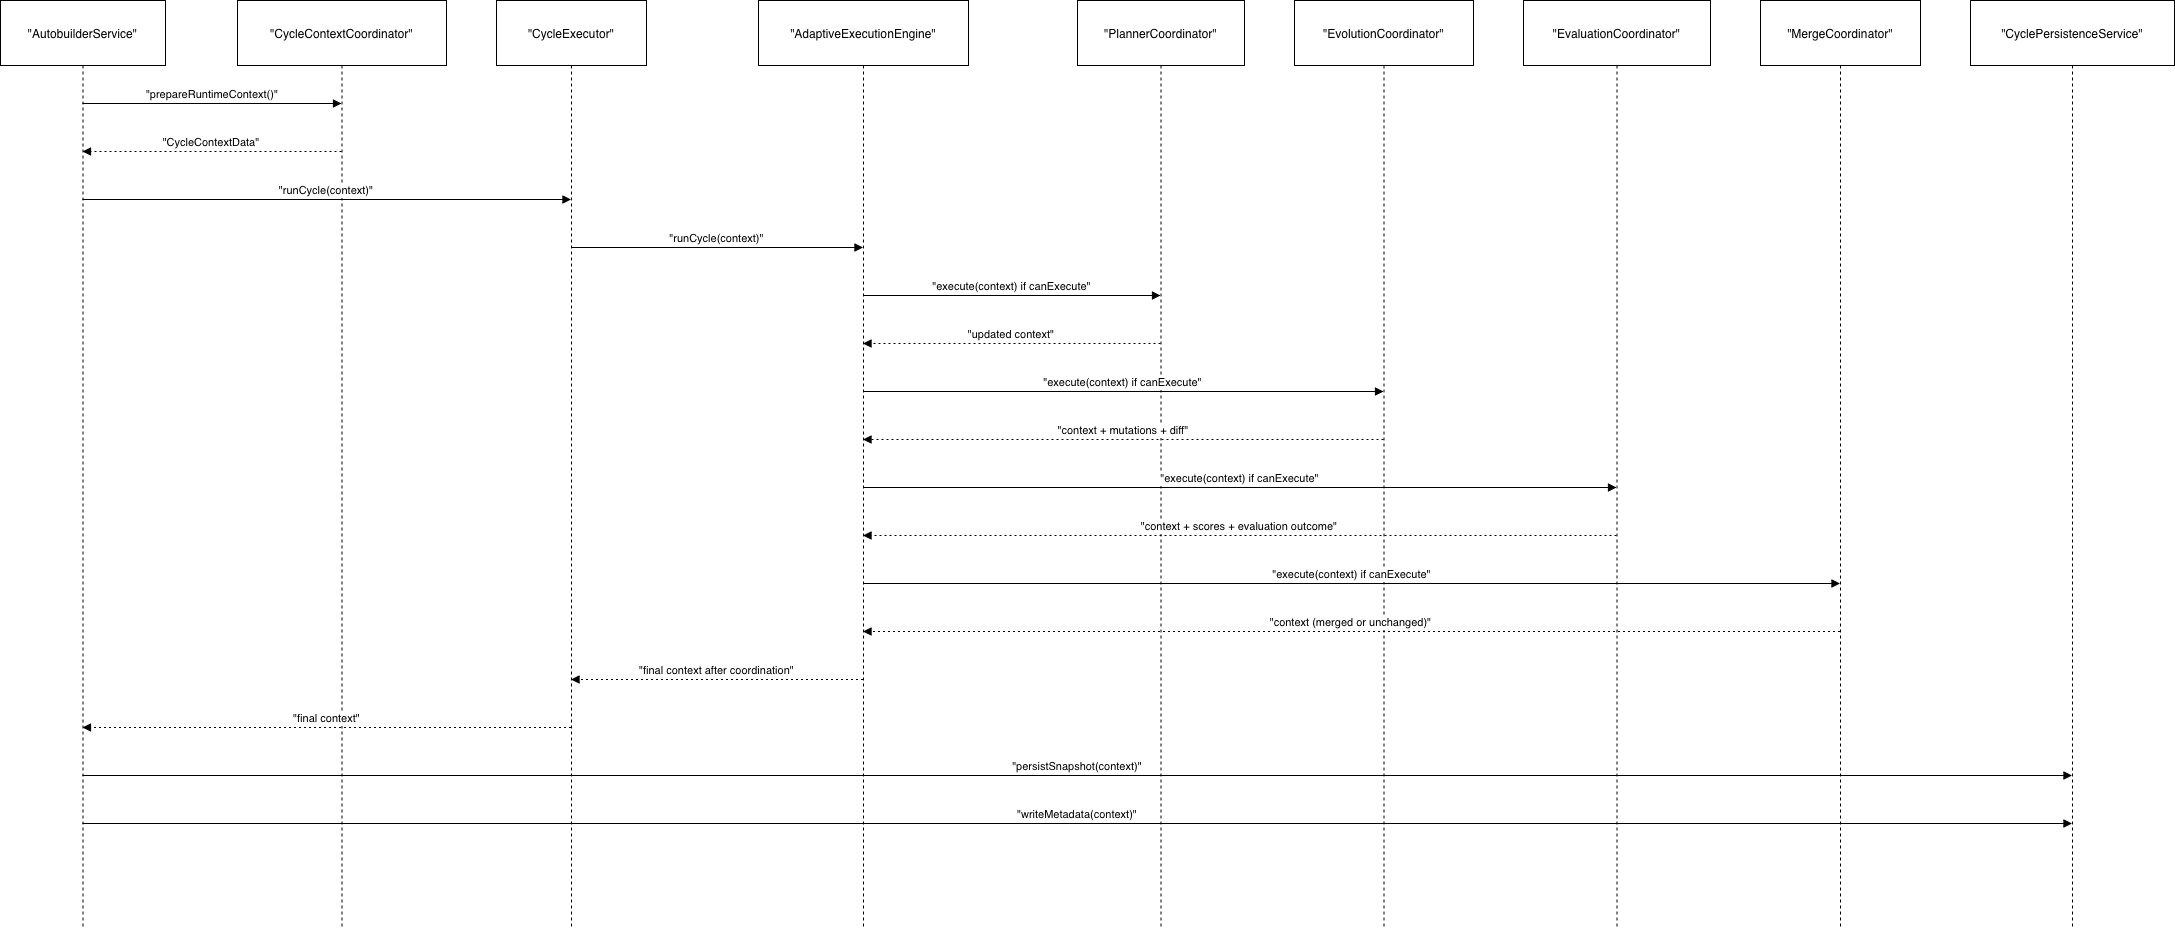

The diagram above was exported from draw.io. Its source (the exported page's mxGraphModel, read from the mxfile embedded in the PNG):
<mxGraphModel dx="1234" dy="765" grid="1" gridSize="10" guides="1" tooltips="1" connect="1" arrows="1" fold="1" page="1" pageScale="1" pageWidth="827" pageHeight="1169" math="0" shadow="0">
  <root>
    <mxCell id="0" />
    <mxCell id="1" parent="0" />
    <mxCell id="EkvzJJ89aug8nWhUbHQm-1" parent="1" style="shape=umlLifeline;perimeter=lifelinePerimeter;whiteSpace=wrap;container=1;dropTarget=0;collapsible=0;recursiveResize=0;outlineConnect=0;portConstraint=eastwest;newEdgeStyle={&quot;edgeStyle&quot;:&quot;elbowEdgeStyle&quot;,&quot;elbow&quot;:&quot;vertical&quot;,&quot;curved&quot;:0,&quot;rounded&quot;:0};size=65;" value="&quot;AutobuilderService&quot;" vertex="1">
      <mxGeometry height="928" width="165" x="20" y="20" as="geometry" />
    </mxCell>
    <mxCell id="EkvzJJ89aug8nWhUbHQm-2" parent="1" style="shape=umlLifeline;perimeter=lifelinePerimeter;whiteSpace=wrap;container=1;dropTarget=0;collapsible=0;recursiveResize=0;outlineConnect=0;portConstraint=eastwest;newEdgeStyle={&quot;edgeStyle&quot;:&quot;elbowEdgeStyle&quot;,&quot;elbow&quot;:&quot;vertical&quot;,&quot;curved&quot;:0,&quot;rounded&quot;:0};size=65;" value="&quot;CycleContextCoordinator&quot;" vertex="1">
      <mxGeometry height="928" width="209" x="257" y="20" as="geometry" />
    </mxCell>
    <mxCell id="EkvzJJ89aug8nWhUbHQm-3" parent="1" style="shape=umlLifeline;perimeter=lifelinePerimeter;whiteSpace=wrap;container=1;dropTarget=0;collapsible=0;recursiveResize=0;outlineConnect=0;portConstraint=eastwest;newEdgeStyle={&quot;edgeStyle&quot;:&quot;elbowEdgeStyle&quot;,&quot;elbow&quot;:&quot;vertical&quot;,&quot;curved&quot;:0,&quot;rounded&quot;:0};size=65;" value="&quot;CycleExecutor&quot;" vertex="1">
      <mxGeometry height="928" width="150" x="516" y="20" as="geometry" />
    </mxCell>
    <mxCell id="EkvzJJ89aug8nWhUbHQm-4" parent="1" style="shape=umlLifeline;perimeter=lifelinePerimeter;whiteSpace=wrap;container=1;dropTarget=0;collapsible=0;recursiveResize=0;outlineConnect=0;portConstraint=eastwest;newEdgeStyle={&quot;edgeStyle&quot;:&quot;elbowEdgeStyle&quot;,&quot;elbow&quot;:&quot;vertical&quot;,&quot;curved&quot;:0,&quot;rounded&quot;:0};size=65;" value="&quot;AdaptiveExecutionEngine&quot;" vertex="1">
      <mxGeometry height="928" width="210" x="778" y="20" as="geometry" />
    </mxCell>
    <mxCell id="EkvzJJ89aug8nWhUbHQm-5" parent="1" style="shape=umlLifeline;perimeter=lifelinePerimeter;whiteSpace=wrap;container=1;dropTarget=0;collapsible=0;recursiveResize=0;outlineConnect=0;portConstraint=eastwest;newEdgeStyle={&quot;edgeStyle&quot;:&quot;elbowEdgeStyle&quot;,&quot;elbow&quot;:&quot;vertical&quot;,&quot;curved&quot;:0,&quot;rounded&quot;:0};size=65;" value="&quot;PlannerCoordinator&quot;" vertex="1">
      <mxGeometry height="928" width="167" x="1097" y="20" as="geometry" />
    </mxCell>
    <mxCell id="EkvzJJ89aug8nWhUbHQm-6" parent="1" style="shape=umlLifeline;perimeter=lifelinePerimeter;whiteSpace=wrap;container=1;dropTarget=0;collapsible=0;recursiveResize=0;outlineConnect=0;portConstraint=eastwest;newEdgeStyle={&quot;edgeStyle&quot;:&quot;elbowEdgeStyle&quot;,&quot;elbow&quot;:&quot;vertical&quot;,&quot;curved&quot;:0,&quot;rounded&quot;:0};size=65;" value="&quot;EvolutionCoordinator&quot;" vertex="1">
      <mxGeometry height="928" width="179" x="1314" y="20" as="geometry" />
    </mxCell>
    <mxCell id="EkvzJJ89aug8nWhUbHQm-7" parent="1" style="shape=umlLifeline;perimeter=lifelinePerimeter;whiteSpace=wrap;container=1;dropTarget=0;collapsible=0;recursiveResize=0;outlineConnect=0;portConstraint=eastwest;newEdgeStyle={&quot;edgeStyle&quot;:&quot;elbowEdgeStyle&quot;,&quot;elbow&quot;:&quot;vertical&quot;,&quot;curved&quot;:0,&quot;rounded&quot;:0};size=65;" value="&quot;EvaluationCoordinator&quot;" vertex="1">
      <mxGeometry height="928" width="187" x="1543" y="20" as="geometry" />
    </mxCell>
    <mxCell id="EkvzJJ89aug8nWhUbHQm-8" parent="1" style="shape=umlLifeline;perimeter=lifelinePerimeter;whiteSpace=wrap;container=1;dropTarget=0;collapsible=0;recursiveResize=0;outlineConnect=0;portConstraint=eastwest;newEdgeStyle={&quot;edgeStyle&quot;:&quot;elbowEdgeStyle&quot;,&quot;elbow&quot;:&quot;vertical&quot;,&quot;curved&quot;:0,&quot;rounded&quot;:0};size=65;" value="&quot;MergeCoordinator&quot;" vertex="1">
      <mxGeometry height="928" width="160" x="1780" y="20" as="geometry" />
    </mxCell>
    <mxCell id="EkvzJJ89aug8nWhUbHQm-9" parent="1" style="shape=umlLifeline;perimeter=lifelinePerimeter;whiteSpace=wrap;container=1;dropTarget=0;collapsible=0;recursiveResize=0;outlineConnect=0;portConstraint=eastwest;newEdgeStyle={&quot;edgeStyle&quot;:&quot;elbowEdgeStyle&quot;,&quot;elbow&quot;:&quot;vertical&quot;,&quot;curved&quot;:0,&quot;rounded&quot;:0};size=65;" value="&quot;CyclePersistenceService&quot;" vertex="1">
      <mxGeometry height="928" width="204" x="1990" y="20" as="geometry" />
    </mxCell>
    <mxCell id="EkvzJJ89aug8nWhUbHQm-10" edge="1" parent="1" source="EkvzJJ89aug8nWhUbHQm-1" style="verticalAlign=bottom;edgeStyle=elbowEdgeStyle;elbow=vertical;curved=0;rounded=0;endArrow=block;" target="EkvzJJ89aug8nWhUbHQm-2" value="&quot;prepareRuntimeContext()&quot;">
      <mxGeometry relative="1" as="geometry">
        <Array as="points">
          <mxPoint x="241" y="123" />
        </Array>
      </mxGeometry>
    </mxCell>
    <mxCell id="EkvzJJ89aug8nWhUbHQm-11" edge="1" parent="1" source="EkvzJJ89aug8nWhUbHQm-2" style="verticalAlign=bottom;edgeStyle=elbowEdgeStyle;elbow=vertical;curved=0;rounded=0;dashed=1;dashPattern=2 3;endArrow=block;" target="EkvzJJ89aug8nWhUbHQm-1" value="&quot;CycleContextData&quot;">
      <mxGeometry relative="1" as="geometry">
        <Array as="points">
          <mxPoint x="244" y="171" />
        </Array>
      </mxGeometry>
    </mxCell>
    <mxCell id="EkvzJJ89aug8nWhUbHQm-12" edge="1" parent="1" source="EkvzJJ89aug8nWhUbHQm-1" style="verticalAlign=bottom;edgeStyle=elbowEdgeStyle;elbow=vertical;curved=0;rounded=0;endArrow=block;" target="EkvzJJ89aug8nWhUbHQm-3" value="&quot;runCycle(context)&quot;">
      <mxGeometry relative="1" as="geometry">
        <Array as="points">
          <mxPoint x="355" y="219" />
        </Array>
      </mxGeometry>
    </mxCell>
    <mxCell id="EkvzJJ89aug8nWhUbHQm-13" edge="1" parent="1" source="EkvzJJ89aug8nWhUbHQm-3" style="verticalAlign=bottom;edgeStyle=elbowEdgeStyle;elbow=vertical;curved=0;rounded=0;endArrow=block;" target="EkvzJJ89aug8nWhUbHQm-4" value="&quot;runCycle(context)&quot;">
      <mxGeometry relative="1" as="geometry">
        <Array as="points">
          <mxPoint x="746" y="267" />
        </Array>
      </mxGeometry>
    </mxCell>
    <mxCell id="EkvzJJ89aug8nWhUbHQm-14" edge="1" parent="1" source="EkvzJJ89aug8nWhUbHQm-4" style="verticalAlign=bottom;edgeStyle=elbowEdgeStyle;elbow=vertical;curved=0;rounded=0;endArrow=block;" target="EkvzJJ89aug8nWhUbHQm-5" value="&quot;execute(context) if canExecute&quot;">
      <mxGeometry relative="1" as="geometry">
        <Array as="points">
          <mxPoint x="1040" y="315" />
        </Array>
      </mxGeometry>
    </mxCell>
    <mxCell id="EkvzJJ89aug8nWhUbHQm-15" edge="1" parent="1" source="EkvzJJ89aug8nWhUbHQm-5" style="verticalAlign=bottom;edgeStyle=elbowEdgeStyle;elbow=vertical;curved=0;rounded=0;dashed=1;dashPattern=2 3;endArrow=block;" target="EkvzJJ89aug8nWhUbHQm-4" value="&quot;updated context&quot;">
      <mxGeometry relative="1" as="geometry">
        <Array as="points">
          <mxPoint x="1043" y="363" />
        </Array>
      </mxGeometry>
    </mxCell>
    <mxCell id="EkvzJJ89aug8nWhUbHQm-16" edge="1" parent="1" source="EkvzJJ89aug8nWhUbHQm-4" style="verticalAlign=bottom;edgeStyle=elbowEdgeStyle;elbow=vertical;curved=0;rounded=0;endArrow=block;" target="EkvzJJ89aug8nWhUbHQm-6" value="&quot;execute(context) if canExecute&quot;">
      <mxGeometry relative="1" as="geometry">
        <Array as="points">
          <mxPoint x="1152" y="411" />
        </Array>
      </mxGeometry>
    </mxCell>
    <mxCell id="EkvzJJ89aug8nWhUbHQm-17" edge="1" parent="1" source="EkvzJJ89aug8nWhUbHQm-6" style="verticalAlign=bottom;edgeStyle=elbowEdgeStyle;elbow=vertical;curved=0;rounded=0;dashed=1;dashPattern=2 3;endArrow=block;" target="EkvzJJ89aug8nWhUbHQm-4" value="&quot;context + mutations + diff&quot;">
      <mxGeometry relative="1" as="geometry">
        <Array as="points">
          <mxPoint x="1155" y="459" />
        </Array>
      </mxGeometry>
    </mxCell>
    <mxCell id="EkvzJJ89aug8nWhUbHQm-18" edge="1" parent="1" source="EkvzJJ89aug8nWhUbHQm-4" style="verticalAlign=bottom;edgeStyle=elbowEdgeStyle;elbow=vertical;curved=0;rounded=0;endArrow=block;" target="EkvzJJ89aug8nWhUbHQm-7" value="&quot;execute(context) if canExecute&quot;">
      <mxGeometry relative="1" as="geometry">
        <Array as="points">
          <mxPoint x="1268" y="507" />
        </Array>
      </mxGeometry>
    </mxCell>
    <mxCell id="EkvzJJ89aug8nWhUbHQm-19" edge="1" parent="1" source="EkvzJJ89aug8nWhUbHQm-7" style="verticalAlign=bottom;edgeStyle=elbowEdgeStyle;elbow=vertical;curved=0;rounded=0;dashed=1;dashPattern=2 3;endArrow=block;" target="EkvzJJ89aug8nWhUbHQm-4" value="&quot;context + scores + evaluation outcome&quot;">
      <mxGeometry relative="1" as="geometry">
        <Array as="points">
          <mxPoint x="1271" y="555" />
        </Array>
      </mxGeometry>
    </mxCell>
    <mxCell id="EkvzJJ89aug8nWhUbHQm-20" edge="1" parent="1" source="EkvzJJ89aug8nWhUbHQm-4" style="verticalAlign=bottom;edgeStyle=elbowEdgeStyle;elbow=vertical;curved=0;rounded=0;endArrow=block;" target="EkvzJJ89aug8nWhUbHQm-8" value="&quot;execute(context) if canExecute&quot;">
      <mxGeometry relative="1" as="geometry">
        <Array as="points">
          <mxPoint x="1380" y="603" />
        </Array>
      </mxGeometry>
    </mxCell>
    <mxCell id="EkvzJJ89aug8nWhUbHQm-21" edge="1" parent="1" source="EkvzJJ89aug8nWhUbHQm-8" style="verticalAlign=bottom;edgeStyle=elbowEdgeStyle;elbow=vertical;curved=0;rounded=0;dashed=1;dashPattern=2 3;endArrow=block;" target="EkvzJJ89aug8nWhUbHQm-4" value="&quot;context (merged or unchanged)&quot;">
      <mxGeometry relative="1" as="geometry">
        <Array as="points">
          <mxPoint x="1383" y="651" />
        </Array>
      </mxGeometry>
    </mxCell>
    <mxCell id="EkvzJJ89aug8nWhUbHQm-22" edge="1" parent="1" source="EkvzJJ89aug8nWhUbHQm-4" style="verticalAlign=bottom;edgeStyle=elbowEdgeStyle;elbow=vertical;curved=0;rounded=0;dashed=1;dashPattern=2 3;endArrow=block;" target="EkvzJJ89aug8nWhUbHQm-3" value="&quot;final context after coordination&quot;">
      <mxGeometry relative="1" as="geometry">
        <Array as="points">
          <mxPoint x="749" y="699" />
        </Array>
      </mxGeometry>
    </mxCell>
    <mxCell id="EkvzJJ89aug8nWhUbHQm-23" edge="1" parent="1" source="EkvzJJ89aug8nWhUbHQm-3" style="verticalAlign=bottom;edgeStyle=elbowEdgeStyle;elbow=vertical;curved=0;rounded=0;dashed=1;dashPattern=2 3;endArrow=block;" target="EkvzJJ89aug8nWhUbHQm-1" value="&quot;final context&quot;">
      <mxGeometry relative="1" as="geometry">
        <Array as="points">
          <mxPoint x="358" y="747" />
        </Array>
      </mxGeometry>
    </mxCell>
    <mxCell id="EkvzJJ89aug8nWhUbHQm-24" edge="1" parent="1" source="EkvzJJ89aug8nWhUbHQm-1" style="verticalAlign=bottom;edgeStyle=elbowEdgeStyle;elbow=vertical;curved=0;rounded=0;endArrow=block;" target="EkvzJJ89aug8nWhUbHQm-9" value="&quot;persistSnapshot(context)&quot;">
      <mxGeometry relative="1" as="geometry">
        <Array as="points">
          <mxPoint x="1106" y="795" />
        </Array>
      </mxGeometry>
    </mxCell>
    <mxCell id="EkvzJJ89aug8nWhUbHQm-25" edge="1" parent="1" source="EkvzJJ89aug8nWhUbHQm-1" style="verticalAlign=bottom;edgeStyle=elbowEdgeStyle;elbow=vertical;curved=0;rounded=0;endArrow=block;" target="EkvzJJ89aug8nWhUbHQm-9" value="&quot;writeMetadata(context)&quot;">
      <mxGeometry relative="1" as="geometry">
        <Array as="points">
          <mxPoint x="1106" y="843" />
        </Array>
      </mxGeometry>
    </mxCell>
  </root>
</mxGraphModel>